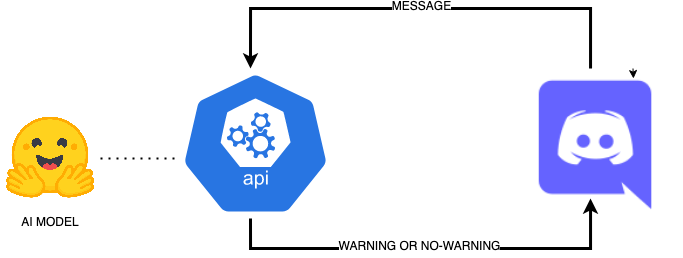

The diagram above was exported from draw.io. Its source (the exported page's mxGraphModel, read from the mxfile embedded in the PNG):
<mxGraphModel dx="901" dy="482" grid="1" gridSize="10" guides="1" tooltips="1" connect="1" arrows="1" fold="1" page="1" pageScale="1" pageWidth="3300" pageHeight="4681" math="0" shadow="0">
  <root>
    <mxCell id="0" />
    <mxCell id="1" parent="0" />
    <mxCell id="KH01jpsVK8yf4dBF5sOn-11" value="" style="sketch=0;html=1;dashed=0;whitespace=wrap;fillColor=#2875E2;strokeColor=#ffffff;points=[[0.005,0.63,0],[0.1,0.2,0],[0.9,0.2,0],[0.5,0,0],[0.995,0.63,0],[0.72,0.99,0],[0.5,1,0],[0.28,0.99,0]];shape=mxgraph.kubernetes.icon;prIcon=api;rounded=1;shadow=0;labelBackgroundColor=default;fontFamily=Helvetica;fontSize=12;fontColor=#000000;" vertex="1" parent="1">
      <mxGeometry x="1350" y="2470" width="150" height="150" as="geometry" />
    </mxCell>
    <mxCell id="KH01jpsVK8yf4dBF5sOn-13" value="" style="shape=image;html=1;verticalAlign=top;verticalLabelPosition=bottom;labelBackgroundColor=#ffffff;imageAspect=0;aspect=fixed;image=https://cdn1.iconfinder.com/data/icons/unicons-line-vol-3/24/discord-128.png;rounded=1;shadow=0;dashed=0;sketch=0;fontFamily=Helvetica;fontSize=12;fontColor=#000000;strokeColor=#000000;strokeWidth=25;fillColor=#5865F2;" vertex="1" parent="1">
      <mxGeometry x="1690" y="2470" width="150" height="150" as="geometry" />
    </mxCell>
    <mxCell id="KH01jpsVK8yf4dBF5sOn-20" style="edgeStyle=orthogonalEdgeStyle;rounded=0;orthogonalLoop=1;jettySize=auto;html=1;exitX=0.75;exitY=0;exitDx=0;exitDy=0;entryX=0.753;entryY=0.067;entryDx=0;entryDy=0;entryPerimeter=0;fontFamily=Helvetica;fontSize=12;fontColor=#000000;" edge="1" parent="1" source="KH01jpsVK8yf4dBF5sOn-13" target="KH01jpsVK8yf4dBF5sOn-13">
      <mxGeometry relative="1" as="geometry" />
    </mxCell>
    <mxCell id="KH01jpsVK8yf4dBF5sOn-21" value="" style="endArrow=classic;html=1;rounded=0;fontFamily=Helvetica;fontSize=12;fontColor=#000000;strokeWidth=3;edgeStyle=orthogonalEdgeStyle;" edge="1" parent="1" source="KH01jpsVK8yf4dBF5sOn-13">
      <mxGeometry width="50" height="50" relative="1" as="geometry">
        <mxPoint x="1760" y="2470" as="sourcePoint" />
        <mxPoint x="1420" y="2470" as="targetPoint" />
        <Array as="points">
          <mxPoint x="1760" y="2410" />
          <mxPoint x="1420" y="2410" />
        </Array>
      </mxGeometry>
    </mxCell>
    <mxCell id="KH01jpsVK8yf4dBF5sOn-25" value="MESSAGE" style="edgeLabel;html=1;align=center;verticalAlign=middle;resizable=0;points=[];fontSize=12;fontFamily=Helvetica;fontColor=#000000;" vertex="1" connectable="0" parent="KH01jpsVK8yf4dBF5sOn-21">
      <mxGeometry x="0.0783" y="-2" relative="1" as="geometry">
        <mxPoint x="18" as="offset" />
      </mxGeometry>
    </mxCell>
    <mxCell id="KH01jpsVK8yf4dBF5sOn-23" value="" style="endArrow=classic;html=1;rounded=0;fontFamily=Helvetica;fontSize=12;fontColor=#000000;strokeWidth=3;edgeStyle=orthogonalEdgeStyle;" edge="1" parent="1">
      <mxGeometry width="50" height="50" relative="1" as="geometry">
        <mxPoint x="1420" y="2620" as="sourcePoint" />
        <mxPoint x="1760" y="2600" as="targetPoint" />
        <Array as="points">
          <mxPoint x="1420" y="2650" />
          <mxPoint x="1760" y="2650" />
          <mxPoint x="1760" y="2600" />
        </Array>
      </mxGeometry>
    </mxCell>
    <mxCell id="KH01jpsVK8yf4dBF5sOn-24" value="WARNING OR NO-WARNING" style="edgeLabel;html=1;align=center;verticalAlign=middle;resizable=0;points=[];fontSize=12;fontFamily=Helvetica;fontColor=#000000;" vertex="1" connectable="0" parent="KH01jpsVK8yf4dBF5sOn-23">
      <mxGeometry x="-0.0564" y="2" relative="1" as="geometry">
        <mxPoint as="offset" />
      </mxGeometry>
    </mxCell>
    <mxCell id="KH01jpsVK8yf4dBF5sOn-26" value="" style="endArrow=none;dashed=1;html=1;dashPattern=1 3;strokeWidth=2;rounded=0;fontFamily=Helvetica;fontSize=12;fontColor=#000000;entryX=0;entryY=0.6;entryDx=0;entryDy=0;entryPerimeter=0;" edge="1" parent="1" source="KH01jpsVK8yf4dBF5sOn-28" target="KH01jpsVK8yf4dBF5sOn-11">
      <mxGeometry width="50" height="50" relative="1" as="geometry">
        <mxPoint x="1270" y="2560" as="sourcePoint" />
        <mxPoint x="1340" y="2560" as="targetPoint" />
      </mxGeometry>
    </mxCell>
    <mxCell id="KH01jpsVK8yf4dBF5sOn-28" value="AI MODEL" style="shape=image;verticalLabelPosition=bottom;labelBackgroundColor=#ffffff;verticalAlign=top;aspect=fixed;imageAspect=0;image=https://uptime-storage.s3.amazonaws.com/logos/d32f5c39b694f3e64d29fc2c9b988cdd.png;" vertex="1" parent="1">
      <mxGeometry x="1170" y="2510" width="100" height="100" as="geometry" />
    </mxCell>
  </root>
</mxGraphModel>